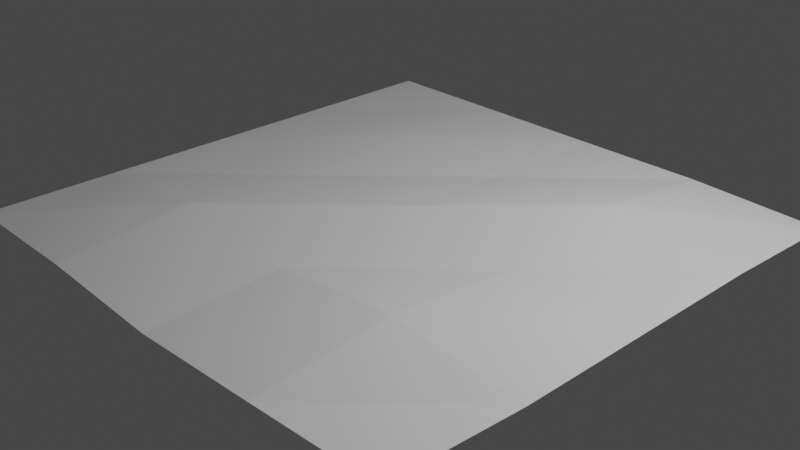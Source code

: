 # Source: Floor_6x6.blend  (saved by Blender 2.92.15; exported with 4.5.12 LTS)
import bpy
from mathutils import Matrix  # noqa: F401  (used for matrix-valued properties, if any)

bpy.ops.wm.read_factory_settings(use_empty=True)
scene = bpy.context.scene
scene.name = 'Scene'

# ---- collections
col_collection = bpy.data.collections.new('Collection'); scene.collection.children.link(col_collection)

# ---- world
world_world = bpy.data.worlds.new('World'); scene.world = world_world
world_world.use_nodes = True; world_world.node_tree.nodes.clear()
_N = world_world.node_tree.nodes; _L = world_world.node_tree.links
n0 = _N.new('ShaderNodeOutputWorld'); n0.name = 'World Output'; n0.location = (300, 300)
n1 = _N.new('ShaderNodeBackground'); n1.name = 'Background'; n1.location = (10, 300)
n1.inputs[0].default_value = (0.05088, 0.05088, 0.05088, 1.0)
_L.new(n1.outputs[0], n0.inputs[0])
n0.is_active_output = True
world_world.color = (0.05088, 0.05088, 0.05088)
world_world.use_sun_shadow = False
world_world.sun_shadow_jitter_overblur = 0.0

# ---- cameras
cam_camera = bpy.data.cameras.new('Camera')
cam_camera.clip_end = 100.0
cam_camera.ortho_scale = 7.314

# ---- lights
light_light = bpy.data.lights.new('Light', 'POINT')
light_light.transmission_factor = 0.0
light_light.energy = 1000.0
light_light.shadow_soft_size = 0.1
light_light.shadow_maximum_resolution = 0.006
light_light.use_absolute_resolution = True

# ---- meshes
me_plane = bpy.data.meshes.new('Plane')
me_plane.from_pydata([(-3.0, -3.0, 0.0), (3.0, -3.0, 0.08385), (-3.0, 3.0, 0.0), (3.0, 3.0, -0.055), (-3.0, 1.5, 0.0), (-3.0, 0.0, 0.0), (-3.0, -1.5, 0.0), (-1.5, -3.0, 0.0), (0.0, -3.0, -0.07792), (1.5, -3.0, 0.0), (3.0, -1.5, 0.0), (3.0, 0.0, 0.0), (3.0, 1.5, 0.0), (1.5, 3.0, 0.0), (0.0, 3.0, 0.0), (-1.5, 3.0, 0.0), (-1.5, -1.5, 0.1508), (-1.5, 0.0, 0.0), (-1.5, 1.5, 0.06667), (0.0, -1.5, 0.0), (0.0, 0.0, 0.1498), (0.0, 1.5, 0.0), (1.5, -1.5, 0.1429), (1.5, 0.0, 0.0), (1.5, 1.5, 0.1891)], [], [(24, 12, 3, 13), (4, 18, 15, 2), (18, 21, 14, 15), (21, 24, 13, 14), (0, 7, 16, 6), (6, 16, 17, 5), (5, 17, 18, 4), (7, 8, 19, 16), (16, 19, 20, 17), (17, 20, 21, 18), (8, 9, 22, 19), (19, 22, 23, 20), (20, 23, 24, 21), (9, 1, 10, 22), (22, 10, 11, 23), (23, 11, 12, 24)])
_uv = me_plane.uv_layers.new(name='UVMap')
_uv.uv.foreach_set('vector', [0.748, 0.748, 0.9961, 0.748, 0.9961, 0.9961, 0.748, 0.9961, 0.003906, 0.748, 0.252, 0.748, 0.252, 0.9961, 0.003906, 0.9961, 0.252, 0.748, 0.5, 0.748, 0.5, 0.9961, 0.252, 0.9961, 0.5, 0.748, 0.748, 0.748, 0.748, 0.9961, 0.5, 0.9961, 0.003906, 0.003906, 0.252, 0.003906, 0.252, 0.252, 0.003906, 0.252, 0.003906, 0.252, 0.252, 0.252, 0.252, 0.5, 0.003906, 0.5, 0.003906, 0.5, 0.252, 0.5, 0.252, 0.748, 0.003906, 0.748, 0.252, 0.003906, 0.5, 0.003906, 0.5, 0.252, 0.252, 0.252, 0.252, 0.252, 0.5, 0.252, 0.5, 0.5, 0.252, 0.5, 0.252, 0.5, 0.5, 0.5, 0.5, 0.748, 0.252, 0.748, 0.5, 0.003906, 0.748, 0.003906, 0.748, 0.252, 0.5, 0.252, 0.5, 0.252, 0.748, 0.252, 0.748, 0.5, 0.5, 0.5, 0.5, 0.5, 0.748, 0.5, 0.748, 0.748, 0.5, 0.748, 0.748, 0.003906, 0.9961, 0.003906, 0.9961, 0.252, 0.748, 0.252, 0.748, 0.252, 0.9961, 0.252, 0.9961, 0.5, 0.748, 0.5, 0.748, 0.5, 0.9961, 0.5, 0.9961, 0.748, 0.748, 0.748])
me_plane.use_remesh_fix_poles = True
me_plane.use_remesh_preserve_attributes = False
me_plane.use_mirror_vertex_groups = False
me_plane.update()

# ---- objects
ob_light = bpy.data.objects.new('Light', light_light)
ob_camera = bpy.data.objects.new('Camera', cam_camera)
ob_plane = bpy.data.objects.new('Plane', me_plane)

# ---- transforms, parenting, visibility, modifiers, constraints
ob_light.location = (4.076, 1.005, 5.904)
ob_light.rotation_euler = (0.6503, 0.05522, 1.866)
ob_light.lock_rotations_4d = False
ob_light.empty_display_type = 'ARROWS'
ob_light.color = (0.0, 0.0, 0.0, 0.0)
ob_light.lineart.crease_threshold = 0.0
ob_camera.location = (7.359, -6.926, 4.958)
ob_camera.rotation_euler = (1.109, 0.0, 0.8149)
ob_camera.lock_rotations_4d = False
ob_camera.empty_display_type = 'ARROWS'
ob_camera.color = (0.0, 0.0, 0.0, 0.0)
ob_camera.display_type = 'WIRE'
ob_camera.lineart.crease_threshold = 0.0
ob_plane.location = (0.0, 0.0, 0.0)
ob_plane.lineart.crease_threshold = 0.0

# ---- collection membership
col_collection.objects.link(ob_light)
col_collection.objects.link(ob_camera)
col_collection.objects.link(ob_plane)

# ---- scene / render settings (as saved in the file)
scene.camera = ob_camera
scene.frame_start = 1; scene.frame_end = 250; scene.frame_set(1)
scene.render.engine = 'BLENDER_EEVEE_NEXT'
scene.cycles.use_denoising = False
scene.cycles.samples = 128
scene.cycles.sampling_pattern = 'TABULATED_SOBOL'
scene.cycles.use_adaptive_sampling = False
scene.cycles.use_light_tree = False
scene.view_settings.view_transform = 'Filmic'
bpy.context.view_layer.update()
